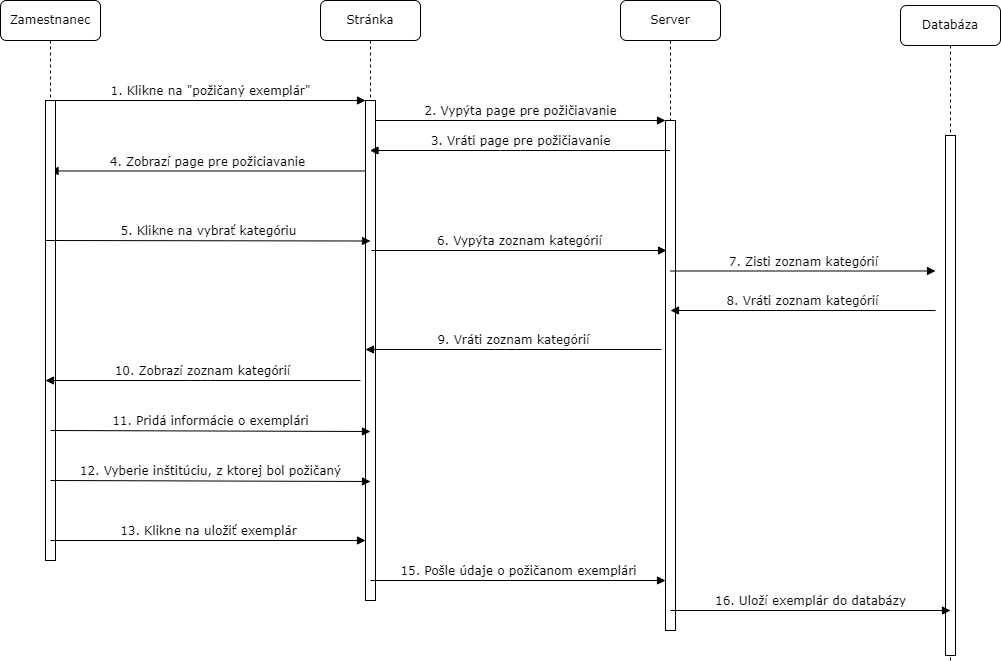

The diagram above was exported from draw.io. Its source (the exported page's mxGraphModel, read from the mxfile embedded in the PNG):
<mxGraphModel dx="364" dy="725" grid="1" gridSize="10" guides="1" tooltips="1" connect="1" arrows="1" fold="1" page="1" pageScale="1" pageWidth="1100" pageHeight="850" background="none" math="0" shadow="0">
  <root>
    <mxCell id="0" />
    <mxCell id="1" parent="0" />
    <mxCell id="eJXHW5s5-G3WXWrC1lpJ-27" value="Stránka" style="shape=umlLifeline;perimeter=lifelinePerimeter;whiteSpace=wrap;html=1;container=1;collapsible=0;recursiveResize=0;outlineConnect=0;rounded=1;shadow=0;comic=0;labelBackgroundColor=none;strokeWidth=1;fontFamily=Verdana;fontSize=12;align=center;" parent="1" vertex="1">
      <mxGeometry x="420" y="80" width="100" height="600" as="geometry" />
    </mxCell>
    <mxCell id="eJXHW5s5-G3WXWrC1lpJ-28" value="" style="html=1;points=[];perimeter=orthogonalPerimeter;rounded=0;shadow=0;comic=0;labelBackgroundColor=none;strokeWidth=1;fontFamily=Verdana;fontSize=12;align=center;" parent="eJXHW5s5-G3WXWrC1lpJ-27" vertex="1">
      <mxGeometry x="45" y="100" width="10" height="500" as="geometry" />
    </mxCell>
    <mxCell id="eJXHW5s5-G3WXWrC1lpJ-29" value="4. Zobrazí page pre požiciavanie" style="html=1;verticalAlign=bottom;endArrow=block;labelBackgroundColor=none;fontFamily=Verdana;fontSize=12;" parent="eJXHW5s5-G3WXWrC1lpJ-27" target="eJXHW5s5-G3WXWrC1lpJ-38" edge="1">
      <mxGeometry relative="1" as="geometry">
        <mxPoint x="45" y="170.5" as="sourcePoint" />
        <mxPoint x="215" y="170" as="targetPoint" />
      </mxGeometry>
    </mxCell>
    <mxCell id="eJXHW5s5-G3WXWrC1lpJ-30" value="Server" style="shape=umlLifeline;perimeter=lifelinePerimeter;whiteSpace=wrap;html=1;container=1;collapsible=0;recursiveResize=0;outlineConnect=0;rounded=1;shadow=0;comic=0;labelBackgroundColor=none;strokeWidth=1;fontFamily=Verdana;fontSize=12;align=center;" parent="1" vertex="1">
      <mxGeometry x="720" y="80" width="100" height="630" as="geometry" />
    </mxCell>
    <mxCell id="eJXHW5s5-G3WXWrC1lpJ-31" value="" style="html=1;points=[];perimeter=orthogonalPerimeter;rounded=0;shadow=0;comic=0;labelBackgroundColor=none;strokeWidth=1;fontFamily=Verdana;fontSize=12;align=center;" parent="eJXHW5s5-G3WXWrC1lpJ-30" vertex="1">
      <mxGeometry x="45" y="120" width="10" height="510" as="geometry" />
    </mxCell>
    <mxCell id="eJXHW5s5-G3WXWrC1lpJ-36" value="Databáza" style="shape=umlLifeline;perimeter=lifelinePerimeter;whiteSpace=wrap;html=1;container=1;collapsible=0;recursiveResize=0;outlineConnect=0;rounded=1;shadow=0;comic=0;labelBackgroundColor=none;strokeWidth=1;fontFamily=Verdana;fontSize=12;align=center;" parent="1" vertex="1">
      <mxGeometry x="1000" y="85" width="100" height="655" as="geometry" />
    </mxCell>
    <mxCell id="eJXHW5s5-G3WXWrC1lpJ-37" value="" style="html=1;points=[];perimeter=orthogonalPerimeter;rounded=0;shadow=0;comic=0;labelBackgroundColor=none;strokeWidth=1;fontFamily=Verdana;fontSize=12;align=center;" parent="eJXHW5s5-G3WXWrC1lpJ-36" vertex="1">
      <mxGeometry x="45" y="130" width="10" height="520" as="geometry" />
    </mxCell>
    <mxCell id="eJXHW5s5-G3WXWrC1lpJ-38" value="Zamestnanec" style="shape=umlLifeline;perimeter=lifelinePerimeter;whiteSpace=wrap;html=1;container=1;collapsible=0;recursiveResize=0;outlineConnect=0;rounded=1;shadow=0;comic=0;labelBackgroundColor=none;strokeWidth=1;fontFamily=Verdana;fontSize=12;align=center;" parent="1" vertex="1">
      <mxGeometry x="100" y="80" width="100" height="560" as="geometry" />
    </mxCell>
    <mxCell id="eJXHW5s5-G3WXWrC1lpJ-39" value="" style="html=1;points=[];perimeter=orthogonalPerimeter;rounded=0;shadow=0;comic=0;labelBackgroundColor=none;strokeWidth=1;fontFamily=Verdana;fontSize=12;align=center;" parent="eJXHW5s5-G3WXWrC1lpJ-38" vertex="1">
      <mxGeometry x="45" y="100" width="10" height="460" as="geometry" />
    </mxCell>
    <mxCell id="eJXHW5s5-G3WXWrC1lpJ-40" value="1. Klikne na &quot;požičaný exemplár&quot;" style="html=1;verticalAlign=bottom;endArrow=block;entryX=0;entryY=0;labelBackgroundColor=none;fontFamily=Verdana;fontSize=12;edgeStyle=elbowEdgeStyle;elbow=vertical;" parent="1" source="eJXHW5s5-G3WXWrC1lpJ-39" target="eJXHW5s5-G3WXWrC1lpJ-28" edge="1">
      <mxGeometry relative="1" as="geometry">
        <mxPoint x="220" y="190" as="sourcePoint" />
      </mxGeometry>
    </mxCell>
    <mxCell id="eJXHW5s5-G3WXWrC1lpJ-41" value="2. Vypýta page pre požičiavanie" style="html=1;verticalAlign=bottom;endArrow=block;entryX=0;entryY=0;labelBackgroundColor=none;fontFamily=Verdana;fontSize=12;edgeStyle=elbowEdgeStyle;elbow=vertical;" parent="1" source="eJXHW5s5-G3WXWrC1lpJ-28" target="eJXHW5s5-G3WXWrC1lpJ-31" edge="1">
      <mxGeometry relative="1" as="geometry">
        <mxPoint x="550" y="200" as="sourcePoint" />
      </mxGeometry>
    </mxCell>
    <mxCell id="eJXHW5s5-G3WXWrC1lpJ-42" value="3. Vráti page pre požičiavanie" style="html=1;verticalAlign=bottom;endArrow=block;labelBackgroundColor=none;fontFamily=Verdana;fontSize=12;" parent="1" source="eJXHW5s5-G3WXWrC1lpJ-30" target="eJXHW5s5-G3WXWrC1lpJ-27" edge="1">
      <mxGeometry relative="1" as="geometry">
        <mxPoint x="760" y="230" as="sourcePoint" />
        <mxPoint x="520" y="230" as="targetPoint" />
        <Array as="points">
          <mxPoint x="610" y="230" />
        </Array>
      </mxGeometry>
    </mxCell>
    <mxCell id="eJXHW5s5-G3WXWrC1lpJ-43" value="6. Vypýta zoznam kategórií" style="html=1;verticalAlign=bottom;endArrow=block;labelBackgroundColor=none;fontFamily=Verdana;fontSize=12;" parent="1" edge="1">
      <mxGeometry relative="1" as="geometry">
        <mxPoint x="471" y="330" as="sourcePoint" />
        <mxPoint x="766" y="330" as="targetPoint" />
      </mxGeometry>
    </mxCell>
    <mxCell id="eJXHW5s5-G3WXWrC1lpJ-44" value="9. Vráti zoznam kategórií" style="html=1;verticalAlign=bottom;endArrow=block;labelBackgroundColor=none;fontFamily=Verdana;fontSize=12;exitX=0.133;exitY=0.049;exitDx=0;exitDy=0;exitPerimeter=0;" parent="1" edge="1">
      <mxGeometry relative="1" as="geometry">
        <mxPoint x="761" y="429" as="sourcePoint" />
        <mxPoint x="465" y="429" as="targetPoint" />
        <Array as="points">
          <mxPoint x="605" y="429" />
        </Array>
        <mxPoint as="offset" />
      </mxGeometry>
    </mxCell>
    <mxCell id="eJXHW5s5-G3WXWrC1lpJ-45" value="7. Zisti zoznam kategórií" style="html=1;verticalAlign=bottom;endArrow=block;labelBackgroundColor=none;fontFamily=Verdana;fontSize=12;" parent="1" edge="1">
      <mxGeometry relative="1" as="geometry">
        <mxPoint x="770" y="350.5" as="sourcePoint" />
        <mxPoint x="1035" y="350.5" as="targetPoint" />
      </mxGeometry>
    </mxCell>
    <mxCell id="eJXHW5s5-G3WXWrC1lpJ-46" value="8. Vráti zoznam kategórií" style="html=1;verticalAlign=bottom;endArrow=block;labelBackgroundColor=none;fontFamily=Verdana;fontSize=12;" parent="1" edge="1">
      <mxGeometry relative="1" as="geometry">
        <mxPoint x="1035" y="390" as="sourcePoint" />
        <mxPoint x="770" y="390" as="targetPoint" />
      </mxGeometry>
    </mxCell>
    <mxCell id="eJXHW5s5-G3WXWrC1lpJ-47" value="10. Zobrazí zoznam kategórií" style="html=1;verticalAlign=bottom;endArrow=block;labelBackgroundColor=none;fontFamily=Verdana;fontSize=12;" parent="1" edge="1">
      <mxGeometry relative="1" as="geometry">
        <mxPoint x="460" y="460" as="sourcePoint" />
        <mxPoint x="145" y="460" as="targetPoint" />
        <Array as="points">
          <mxPoint x="300" y="460" />
        </Array>
      </mxGeometry>
    </mxCell>
    <mxCell id="eJXHW5s5-G3WXWrC1lpJ-48" value="5. Klikne na vybrať kategóriu" style="html=1;verticalAlign=bottom;endArrow=block;labelBackgroundColor=none;fontFamily=Verdana;fontSize=12;" parent="1" edge="1">
      <mxGeometry relative="1" as="geometry">
        <mxPoint x="145" y="320" as="sourcePoint" />
        <mxPoint x="470" y="320.5" as="targetPoint" />
      </mxGeometry>
    </mxCell>
    <mxCell id="eJXHW5s5-G3WXWrC1lpJ-49" value="11. Pridá informácie o exemplári" style="html=1;verticalAlign=bottom;endArrow=block;labelBackgroundColor=none;fontFamily=Verdana;fontSize=12;" parent="1" edge="1">
      <mxGeometry relative="1" as="geometry">
        <mxPoint x="150" y="510" as="sourcePoint" />
        <mxPoint x="470" y="511" as="targetPoint" />
      </mxGeometry>
    </mxCell>
    <mxCell id="eJXHW5s5-G3WXWrC1lpJ-33" value="13. Klikne na uložiť exemplár" style="html=1;verticalAlign=bottom;endArrow=block;labelBackgroundColor=none;fontFamily=Verdana;fontSize=12;" parent="1" edge="1" target="eJXHW5s5-G3WXWrC1lpJ-28">
      <mxGeometry relative="1" as="geometry">
        <mxPoint x="150" y="620" as="sourcePoint" />
        <mxPoint x="460" y="620" as="targetPoint" />
      </mxGeometry>
    </mxCell>
    <mxCell id="eJXHW5s5-G3WXWrC1lpJ-50" value="12. Vyberie inštitúciu, z ktorej bol požičaný" style="html=1;verticalAlign=bottom;endArrow=block;labelBackgroundColor=none;fontFamily=Verdana;fontSize=12;" parent="1" edge="1">
      <mxGeometry relative="1" as="geometry">
        <mxPoint x="150" y="560" as="sourcePoint" />
        <mxPoint x="470" y="561" as="targetPoint" />
      </mxGeometry>
    </mxCell>
    <mxCell id="eJXHW5s5-G3WXWrC1lpJ-34" value="15. Pošle údaje o požičanom exemplári" style="html=1;verticalAlign=bottom;endArrow=block;labelBackgroundColor=none;fontFamily=Verdana;fontSize=12;" parent="1" edge="1">
      <mxGeometry relative="1" as="geometry">
        <mxPoint x="470" y="660" as="sourcePoint" />
        <mxPoint x="765" y="660" as="targetPoint" />
      </mxGeometry>
    </mxCell>
    <mxCell id="eJXHW5s5-G3WXWrC1lpJ-35" value="16. Uloží exemplár do databázy" style="html=1;verticalAlign=bottom;endArrow=block;labelBackgroundColor=none;fontFamily=Verdana;fontSize=12;" parent="1" edge="1">
      <mxGeometry relative="1" as="geometry">
        <mxPoint x="770" y="690" as="sourcePoint" />
        <mxPoint x="1050" y="690" as="targetPoint" />
      </mxGeometry>
    </mxCell>
  </root>
</mxGraphModel>